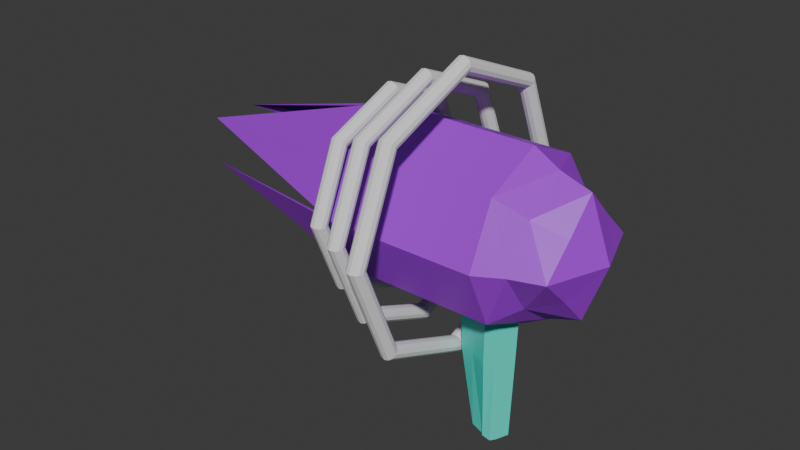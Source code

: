 # Source: AlienRayGun_0.6_kindaColored.blend  (saved by Blender 4.5.91; exported with 4.5.12 LTS)
import bpy
from mathutils import Matrix  # noqa: F401  (used for matrix-valued properties, if any)

bpy.ops.wm.read_factory_settings(use_empty=True)
scene = bpy.context.scene
scene.name = 'Scene'

# ---- collections
col_collection = bpy.data.collections.new('Collection'); scene.collection.children.link(col_collection)

# ---- materials (node trees are filled in below, after node groups)
mat_material_002 = bpy.data.materials.new('Material.002')
mat_material_003 = bpy.data.materials.new('Material.003')
mat_material_004 = bpy.data.materials.new('Material.004')

# ---- material node trees
mat_material_002.use_nodes = True; mat_material_002.node_tree.nodes.clear()
_N = mat_material_002.node_tree.nodes; _L = mat_material_002.node_tree.links
n0 = _N.new('ShaderNodeBsdfPrincipled'); n0.name = 'Principled BSDF'; n0.location = (-200, 100)
n0.inputs[0].default_value = (0.4058, 0.01867, 0.8003, 1.0)
n1 = _N.new('ShaderNodeOutputMaterial'); n1.name = 'Material Output'; n1.location = (200, 100)
_L.new(n0.outputs[0], n1.inputs[0])
n1.is_active_output = True
mat_material_003.use_nodes = True; mat_material_003.node_tree.nodes.clear()
_N = mat_material_003.node_tree.nodes; _L = mat_material_003.node_tree.links
n0 = _N.new('ShaderNodeBsdfPrincipled'); n0.name = 'Principled BSDF'; n0.location = (-200, 100)
n0.inputs[0].default_value = (0.05219, 0.8006, 0.6554, 1.0)
n1 = _N.new('ShaderNodeOutputMaterial'); n1.name = 'Material Output'; n1.location = (200, 100)
_L.new(n0.outputs[0], n1.inputs[0])
n1.is_active_output = True
mat_material_004.use_nodes = True; mat_material_004.node_tree.nodes.clear()
_N = mat_material_004.node_tree.nodes; _L = mat_material_004.node_tree.links
n0 = _N.new('ShaderNodeBsdfPrincipled'); n0.name = 'Principled BSDF'; n0.location = (-200, 100)
n0.inputs[0].default_value = (0.02322, 0.03501, 0.8005, 1.0)
n1 = _N.new('ShaderNodeOutputMaterial'); n1.name = 'Material Output'; n1.location = (200, 100)
_L.new(n0.outputs[0], n1.inputs[0])
n1.is_active_output = True

# ---- world
world_world = bpy.data.worlds.new('World'); scene.world = world_world
world_world.use_nodes = True; world_world.node_tree.nodes.clear()
_N = world_world.node_tree.nodes; _L = world_world.node_tree.links
n0 = _N.new('ShaderNodeOutputWorld'); n0.name = 'World Output'; n0.location = (200, 100)
n1 = _N.new('ShaderNodeBackground'); n1.name = 'Background'; n1.location = (-200, 100)
n1.inputs[0].default_value = (0.05088, 0.05088, 0.05088, 1.0)
_L.new(n1.outputs[0], n0.inputs[0])
n0.is_active_output = True
world_world.color = (0.05088, 0.05088, 0.05088)
world_world.sun_shadow_jitter_overblur = 0.0

# ---- meshes
me_torus = bpy.data.meshes.new('Torus')
me_torus.from_pydata([(1.21, 0.0, 0.0), (1.201, 0.0, 0.035), (1.175, 0.0, 0.06062), (1.14, 0.0, 0.07), (1.105, 0.0, 0.06062), (1.079, 0.0, 0.035), (1.07, 0.0, 8.573e-18), (1.079, 0.0, -0.035), (1.105, 0.0, -0.06062), (1.14, 0.0, -0.07), (1.175, 0.0, -0.06062), (1.201, 0.0, -0.035), (0.8556, 0.8556, 0.0), (0.849, 0.849, 0.035), (0.8309, 0.8309, 0.06062), (0.8061, 0.8061, 0.07), (0.7814, 0.7814, 0.06062), (0.7632, 0.7632, 0.035), (0.7566, 0.7566, 8.573e-18), (0.7632, 0.7632, -0.035), (0.7814, 0.7814, -0.06062), (0.8061, 0.8061, -0.07), (0.8309, 0.8309, -0.06062), (0.849, 0.849, -0.035), (9.135e-08, 1.21, 0.0), (9.064e-08, 1.201, 0.035), (8.871e-08, 1.175, 0.06062), (8.607e-08, 1.14, 0.07), (8.343e-08, 1.105, 0.06062), (8.149e-08, 1.079, 0.035), (8.078e-08, 1.07, 8.573e-18), (8.149e-08, 1.079, -0.035), (8.343e-08, 1.105, -0.06062), (8.607e-08, 1.14, -0.07), (8.871e-08, 1.175, -0.06062), (9.064e-08, 1.201, -0.035), (-0.8556, 0.8556, 0.0), (-0.849, 0.849, 0.035), (-0.8309, 0.8309, 0.06062), (-0.8061, 0.8061, 0.07), (-0.7814, 0.7814, 0.06062), (-0.7632, 0.7632, 0.035), (-0.7566, 0.7566, 8.573e-18), (-0.7632, 0.7632, -0.035), (-0.7814, 0.7814, -0.06062), (-0.8061, 0.8061, -0.07), (-0.8309, 0.8309, -0.06062), (-0.849, 0.849, -0.035), (-1.21, 1.058e-07, 0.0), (-1.201, 1.05e-07, 0.035), (-1.175, 1.027e-07, 0.06062), (-1.14, 9.966e-08, 0.07), (-1.105, 9.66e-08, 0.06062), (-1.079, 9.436e-08, 0.035), (-1.07, 9.354e-08, 8.573e-18), (-1.079, 9.436e-08, -0.035), (-1.105, 9.66e-08, -0.06062), (-1.14, 9.966e-08, -0.07), (-1.175, 1.027e-07, -0.06062), (-1.201, 1.05e-07, -0.035), (-0.8556, -0.8556, 0.0), (-0.849, -0.849, 0.035), (-0.8309, -0.8309, 0.06062), (-0.8061, -0.8061, 0.07), (-0.7814, -0.7814, 0.06062), (-0.7632, -0.7632, 0.035), (-0.7566, -0.7566, 8.573e-18), (-0.7632, -0.7632, -0.035), (-0.7814, -0.7814, -0.06062), (-0.8061, -0.8061, -0.07), (-0.8309, -0.8309, -0.06062), (-0.849, -0.849, -0.035), (9.135e-08, -1.21, 0.0), (9.064e-08, -1.201, 0.035), (8.871e-08, -1.175, 0.06062), (8.607e-08, -1.14, 0.07), (8.343e-08, -1.105, 0.06062), (8.149e-08, -1.079, 0.035), (8.078e-08, -1.07, 8.573e-18), (8.149e-08, -1.079, -0.035), (8.343e-08, -1.105, -0.06062), (8.607e-08, -1.14, -0.07), (8.871e-08, -1.175, -0.06062), (9.064e-08, -1.201, -0.035), (0.8556, -0.8556, 0.0), (0.849, -0.849, 0.035), (0.8309, -0.8309, 0.06062), (0.8061, -0.8061, 0.07), (0.7814, -0.7814, 0.06062), (0.7632, -0.7632, 0.035), (0.7566, -0.7566, 8.573e-18), (0.7632, -0.7632, -0.035), (0.7814, -0.7814, -0.06062), (0.8061, -0.8061, -0.07), (0.8309, -0.8309, -0.06062), (0.849, -0.849, -0.035)], [], [(0, 12, 13, 1), (1, 13, 14, 2), (2, 14, 15, 3), (3, 15, 16, 4), (4, 16, 17, 5), (5, 17, 18, 6), (6, 18, 19, 7), (7, 19, 20, 8), (8, 20, 21, 9), (9, 21, 22, 10), (10, 22, 23, 11), (11, 23, 12, 0), (12, 24, 25, 13), (13, 25, 26, 14), (14, 26, 27, 15), (15, 27, 28, 16), (16, 28, 29, 17), (17, 29, 30, 18), (18, 30, 31, 19), (19, 31, 32, 20), (20, 32, 33, 21), (21, 33, 34, 22), (22, 34, 35, 23), (23, 35, 24, 12), (24, 36, 37, 25), (25, 37, 38, 26), (26, 38, 39, 27), (27, 39, 40, 28), (28, 40, 41, 29), (29, 41, 42, 30), (30, 42, 43, 31), (31, 43, 44, 32), (32, 44, 45, 33), (33, 45, 46, 34), (34, 46, 47, 35), (35, 47, 36, 24), (36, 48, 49, 37), (37, 49, 50, 38), (38, 50, 51, 39), (39, 51, 52, 40), (40, 52, 53, 41), (41, 53, 54, 42), (42, 54, 55, 43), (43, 55, 56, 44), (44, 56, 57, 45), (45, 57, 58, 46), (46, 58, 59, 47), (47, 59, 48, 36), (48, 60, 61, 49), (49, 61, 62, 50), (50, 62, 63, 51), (51, 63, 64, 52), (52, 64, 65, 53), (53, 65, 66, 54), (54, 66, 67, 55), (55, 67, 68, 56), (56, 68, 69, 57), (57, 69, 70, 58), (58, 70, 71, 59), (59, 71, 60, 48), (60, 72, 73, 61), (61, 73, 74, 62), (62, 74, 75, 63), (63, 75, 76, 64), (64, 76, 77, 65), (65, 77, 78, 66), (66, 78, 79, 67), (67, 79, 80, 68), (68, 80, 81, 69), (69, 81, 82, 70), (70, 82, 83, 71), (71, 83, 72, 60), (72, 84, 85, 73), (73, 85, 86, 74), (74, 86, 87, 75), (75, 87, 88, 76), (76, 88, 89, 77), (77, 89, 90, 78), (78, 90, 91, 79), (79, 91, 92, 80), (80, 92, 93, 81), (81, 93, 94, 82), (82, 94, 95, 83), (83, 95, 84, 72), (84, 0, 1, 85), (85, 1, 2, 86), (86, 2, 3, 87), (87, 3, 4, 88), (88, 4, 5, 89), (89, 5, 6, 90), (90, 6, 7, 91), (91, 7, 8, 92), (92, 8, 9, 93), (93, 9, 10, 94), (94, 10, 11, 95), (95, 11, 0, 84)])
_uv = me_torus.uv_layers.new(name='UVMap')
_uv.uv.foreach_set('vector', [0.06833, 0.1994, 0.06833, 0.01161, 0.07478, 0.01234, 0.07478, 0.1986, 0.2717, 0.1972, 0.2717, 0.01161, 0.2765, 0.01314, 0.2765, 0.1948, 0.2765, 0.1948, 0.2765, 0.01314, 0.2831, 0.01568, 0.2831, 0.1919, 0.2831, 0.1919, 0.2831, 0.01568, 0.2896, 0.01855, 0.2896, 0.1894, 0.157, 0.4321, 0.157, 0.6036, 0.1508, 0.6016, 0.1508, 0.4341, 0.1508, 0.4341, 0.1508, 0.6016, 0.1435, 0.6009, 0.1435, 0.4348, 0.1435, 0.4348, 0.1435, 0.6009, 0.1371, 0.6016, 0.1371, 0.4341, 0.01161, 0.6059, 0.01161, 0.4391, 0.01641, 0.4375, 0.01641, 0.6083, 0.01641, 0.6083, 0.01641, 0.4375, 0.02297, 0.435, 0.02297, 0.6112, 0.02297, 0.6112, 0.02297, 0.435, 0.02952, 0.4321, 0.02952, 0.6138, 0.0548, 0.1967, 0.0548, 0.01433, 0.06102, 0.01234, 0.06102, 0.1986, 0.06102, 0.1986, 0.06102, 0.01234, 0.06833, 0.01161, 0.06833, 0.1994, 0.7489, 0.01161, 0.7489, 0.1483, 0.7417, 0.1473, 0.7417, 0.01163, 0.7417, 0.01163, 0.7417, 0.1473, 0.7352, 0.1477, 0.7352, 0.01497, 0.3544, 0.3988, 0.3544, 0.2168, 0.3608, 0.2194, 0.3608, 0.3959, 0.3608, 0.3959, 0.3608, 0.2194, 0.3675, 0.2222, 0.3675, 0.3933, 0.3675, 0.3933, 0.3675, 0.2222, 0.3726, 0.2245, 0.3726, 0.3916, 0.7926, 0.8324, 0.7926, 0.9544, 0.7854, 0.9544, 0.7854, 0.8335, 0.2839, 0.8358, 0.2839, 0.9567, 0.2766, 0.9577, 0.2766, 0.8358, 0.2766, 0.8358, 0.2766, 0.9577, 0.2701, 0.9573, 0.2701, 0.8324, 0.2303, 0.3996, 0.2303, 0.2284, 0.2367, 0.2259, 0.2367, 0.4024, 0.2367, 0.4024, 0.2367, 0.2259, 0.2434, 0.2231, 0.2434, 0.405, 0.2434, 0.405, 0.2434, 0.2231, 0.2485, 0.2208, 0.2485, 0.4067, 0.493, 0.8335, 0.493, 0.9691, 0.4857, 0.9692, 0.4857, 0.8324, 0.01806, 0.1994, 0.01806, 0.01161, 0.02537, 0.01234, 0.02537, 0.1986, 0.02537, 0.1986, 0.02537, 0.01234, 0.03158, 0.01433, 0.03158, 0.1967, 0.3312, 0.01161, 0.3312, 0.1939, 0.3248, 0.1912, 0.3248, 0.01433, 0.3248, 0.01433, 0.3248, 0.1912, 0.3181, 0.1885, 0.3181, 0.01704, 0.3181, 0.01704, 0.3181, 0.1885, 0.3129, 0.1865, 0.3129, 0.01903, 0.09388, 0.6016, 0.09388, 0.4341, 0.1003, 0.4348, 0.1003, 0.6009, 0.1003, 0.6009, 0.1003, 0.4348, 0.1076, 0.4341, 0.1076, 0.6016, 0.1076, 0.6016, 0.1076, 0.4341, 0.1138, 0.4321, 0.1138, 0.6036, 0.07584, 0.23, 0.07584, 0.4015, 0.06948, 0.4042, 0.06948, 0.2273, 0.06948, 0.2273, 0.06948, 0.4042, 0.06278, 0.4069, 0.06278, 0.2246, 0.06278, 0.2246, 0.06278, 0.4069, 0.05754, 0.4089, 0.05754, 0.2226, 0.01161, 0.1986, 0.01161, 0.01234, 0.01806, 0.01161, 0.01806, 0.1994, 0.142, 0.637, 0.142, 0.7737, 0.1347, 0.7727, 0.1347, 0.637, 0.1347, 0.637, 0.1347, 0.7727, 0.1282, 0.7731, 0.1282, 0.6403, 0.414, 0.2168, 0.414, 0.3988, 0.4076, 0.3959, 0.4076, 0.2194, 0.4076, 0.2194, 0.4076, 0.3959, 0.4009, 0.3933, 0.4009, 0.2222, 0.4009, 0.2222, 0.4009, 0.3933, 0.3958, 0.3916, 0.3958, 0.2245, 0.6752, 0.6591, 0.6752, 0.781, 0.6691, 0.7833, 0.6691, 0.6624, 0.6691, 0.6624, 0.6691, 0.7833, 0.6618, 0.7843, 0.6618, 0.6623, 0.6618, 0.6623, 0.6618, 0.7843, 0.6553, 0.7839, 0.6553, 0.659, 0.2002, 0.2303, 0.2002, 0.4014, 0.1938, 0.4042, 0.1938, 0.2277, 0.1938, 0.2277, 0.1938, 0.4042, 0.1871, 0.4069, 0.1871, 0.2249, 0.1871, 0.2249, 0.1871, 0.4069, 0.182, 0.4085, 0.182, 0.2226, 0.1481, 0.6403, 0.1481, 0.7759, 0.142, 0.7737, 0.142, 0.637, 0.1115, 0.01161, 0.1115, 0.1994, 0.1042, 0.1986, 0.1042, 0.01234, 0.1042, 0.01234, 0.1042, 0.1986, 0.098, 0.1967, 0.098, 0.01433, 0.07065, 0.4321, 0.07065, 0.6138, 0.0641, 0.6109, 0.0641, 0.4347, 0.0641, 0.4347, 0.0641, 0.6109, 0.05754, 0.6083, 0.05754, 0.4375, 0.05754, 0.4375, 0.05754, 0.6083, 0.05274, 0.6068, 0.05274, 0.44, 0.2002, 0.4341, 0.2002, 0.6016, 0.1938, 0.6009, 0.1938, 0.4348, 0.1938, 0.4348, 0.1938, 0.6009, 0.1865, 0.6016, 0.1865, 0.4341, 0.1865, 0.4341, 0.1865, 0.6016, 0.1803, 0.6036, 0.1803, 0.4321, 0.2896, 0.2283, 0.2896, 0.3991, 0.2831, 0.402, 0.2831, 0.2257, 0.2831, 0.2257, 0.2831, 0.402, 0.2765, 0.4045, 0.2765, 0.2229, 0.2765, 0.2229, 0.2765, 0.4045, 0.2717, 0.406, 0.2717, 0.2204, 0.118, 0.01234, 0.118, 0.1986, 0.1115, 0.1994, 0.1115, 0.01161, 0.4552, 0.9692, 0.4552, 0.8324, 0.4625, 0.8325, 0.4625, 0.9681, 0.2485, 0.01161, 0.2485, 0.1976, 0.2434, 0.1953, 0.2434, 0.01329, 0.2434, 0.01329, 0.2434, 0.1953, 0.2367, 0.1925, 0.2367, 0.01591, 0.2367, 0.01591, 0.2367, 0.1925, 0.2303, 0.1899, 0.2303, 0.01876, 0.2331, 0.9577, 0.2331, 0.8329, 0.2396, 0.8324, 0.2396, 0.9544, 0.2396, 0.9544, 0.2396, 0.8324, 0.2469, 0.8335, 0.2469, 0.9544, 0.7549, 0.9534, 0.7549, 0.8325, 0.7622, 0.8324, 0.7622, 0.9544, 0.414, 0.01876, 0.414, 0.1859, 0.4089, 0.1882, 0.4089, 0.01708, 0.4089, 0.01708, 0.4089, 0.1882, 0.4022, 0.191, 0.4022, 0.01446, 0.4022, 0.01446, 0.4022, 0.191, 0.3958, 0.1936, 0.3958, 0.01161, 0.7352, 0.3049, 0.7352, 0.1721, 0.7417, 0.1726, 0.7417, 0.3083, 0.7417, 0.3083, 0.7417, 0.1726, 0.7489, 0.1716, 0.7489, 0.3083, 0.1547, 0.1994, 0.1547, 0.01161, 0.1612, 0.01234, 0.1612, 0.1986, 0.1174, 0.2226, 0.1174, 0.4089, 0.1121, 0.4069, 0.1121, 0.2246, 0.1121, 0.2246, 0.1121, 0.4069, 0.1054, 0.4042, 0.1054, 0.2273, 0.1054, 0.2273, 0.1054, 0.4042, 0.09906, 0.4015, 0.09906, 0.23, 0.2434, 0.4321, 0.2434, 0.6036, 0.2372, 0.6016, 0.2372, 0.4341, 0.2372, 0.4341, 0.2372, 0.6016, 0.2299, 0.6009, 0.2299, 0.4348, 0.2299, 0.4348, 0.2299, 0.6009, 0.2235, 0.6016, 0.2235, 0.4341, 0.3312, 0.2246, 0.3312, 0.3921, 0.3259, 0.3941, 0.3259, 0.2226, 0.3259, 0.2226, 0.3259, 0.3941, 0.3192, 0.3968, 0.3192, 0.2199, 0.3192, 0.2199, 0.3192, 0.3968, 0.3129, 0.3995, 0.3129, 0.2172, 0.1412, 0.1967, 0.1412, 0.01433, 0.1474, 0.01234, 0.1474, 0.1986, 0.1474, 0.1986, 0.1474, 0.01234, 0.1547, 0.01161, 0.1547, 0.1994, 0.09119, 0.6392, 0.09119, 0.7759, 0.0851, 0.7726, 0.0851, 0.637, 0.1406, 0.4085, 0.1406, 0.2226, 0.1457, 0.2243, 0.1457, 0.4063, 0.1457, 0.4063, 0.1457, 0.2243, 0.1524, 0.2269, 0.1524, 0.4035, 0.1524, 0.4035, 0.1524, 0.2269, 0.1588, 0.2297, 0.1588, 0.4009, 0.6752, 0.5109, 0.6752, 0.6358, 0.6687, 0.6324, 0.6687, 0.5105, 0.6687, 0.5105, 0.6687, 0.6324, 0.6614, 0.6324, 0.6614, 0.5115, 0.6614, 0.5115, 0.6614, 0.6324, 0.6553, 0.6357, 0.6553, 0.5138, 0.3544, 0.1859, 0.3544, 0.01876, 0.3595, 0.01708, 0.3595, 0.1882, 0.3595, 0.1882, 0.3595, 0.01708, 0.3662, 0.01446, 0.3662, 0.191, 0.3662, 0.191, 0.3662, 0.01446, 0.3726, 0.01161, 0.3726, 0.1936, 0.105, 0.6398, 0.105, 0.7726, 0.09846, 0.7759, 0.09846, 0.6403, 0.09846, 0.6403, 0.09846, 0.7759, 0.09119, 0.7759, 0.09119, 0.6392])
me_torus.update()
me_torus_001 = bpy.data.meshes.new('Torus.001')
me_torus_001.from_pydata([(1.11, 0.0, 0.0), (1.101, 0.0, 0.035), (1.075, 0.0, 0.06062), (1.04, 0.0, 0.07), (1.005, 0.0, 0.06062), (0.9794, 0.0, 0.035), (0.97, 0.0, 8.573e-18), (0.9794, 0.0, -0.035), (1.005, 0.0, -0.06062), (1.04, 0.0, -0.07), (1.075, 0.0, -0.06062), (1.101, 0.0, -0.035), (0.7849, 0.7849, 0.0), (0.7783, 0.7783, 0.035), (0.7601, 0.7601, 0.06062), (0.7354, 0.7354, 0.07), (0.7106, 0.7106, 0.06062), (0.6925, 0.6925, 0.035), (0.6859, 0.6859, 8.573e-18), (0.6925, 0.6925, -0.035), (0.7106, 0.7106, -0.06062), (0.7354, 0.7354, -0.07), (0.7601, 0.7601, -0.06062), (0.7783, 0.7783, -0.035), (8.38e-08, 1.11, 0.0), (8.309e-08, 1.101, 0.035), (8.116e-08, 1.075, 0.06062), (7.852e-08, 1.04, 0.07), (7.588e-08, 1.005, 0.06062), (7.394e-08, 0.9794, 0.035), (7.323e-08, 0.97, 8.573e-18), (7.394e-08, 0.9794, -0.035), (7.588e-08, 1.005, -0.06062), (7.852e-08, 1.04, -0.07), (8.116e-08, 1.075, -0.06062), (8.309e-08, 1.101, -0.035), (-0.7849, 0.7849, 0.0), (-0.7783, 0.7783, 0.035), (-0.7601, 0.7601, 0.06062), (-0.7354, 0.7354, 0.07), (-0.7106, 0.7106, 0.06062), (-0.6925, 0.6925, 0.035), (-0.6859, 0.6859, 8.573e-18), (-0.6925, 0.6925, -0.035), (-0.7106, 0.7106, -0.06062), (-0.7354, 0.7354, -0.07), (-0.7601, 0.7601, -0.06062), (-0.7783, 0.7783, -0.035), (-1.11, 9.704e-08, 0.0), (-1.101, 9.622e-08, 0.035), (-1.075, 9.398e-08, 0.06062), (-1.04, 9.092e-08, 0.07), (-1.005, 8.786e-08, 0.06062), (-0.9794, 8.562e-08, 0.035), (-0.97, 8.48e-08, 8.573e-18), (-0.9794, 8.562e-08, -0.035), (-1.005, 8.786e-08, -0.06062), (-1.04, 9.092e-08, -0.07), (-1.075, 9.398e-08, -0.06062), (-1.101, 9.622e-08, -0.035), (-0.7849, -0.7849, 0.0), (-0.7783, -0.7783, 0.035), (-0.7601, -0.7601, 0.06062), (-0.7354, -0.7354, 0.07), (-0.7106, -0.7106, 0.06062), (-0.6925, -0.6925, 0.035), (-0.6859, -0.6859, 8.573e-18), (-0.6925, -0.6925, -0.035), (-0.7106, -0.7106, -0.06062), (-0.7354, -0.7354, -0.07), (-0.7601, -0.7601, -0.06062), (-0.7783, -0.7783, -0.035), (8.38e-08, -1.11, 0.0), (8.309e-08, -1.101, 0.035), (8.116e-08, -1.075, 0.06062), (7.852e-08, -1.04, 0.07), (7.588e-08, -1.005, 0.06062), (7.394e-08, -0.9794, 0.035), (7.323e-08, -0.97, 8.573e-18), (7.394e-08, -0.9794, -0.035), (7.588e-08, -1.005, -0.06062), (7.852e-08, -1.04, -0.07), (8.116e-08, -1.075, -0.06062), (8.309e-08, -1.101, -0.035), (0.7849, -0.7849, 0.0), (0.7783, -0.7783, 0.035), (0.7601, -0.7601, 0.06062), (0.7354, -0.7354, 0.07), (0.7106, -0.7106, 0.06062), (0.6925, -0.6925, 0.035), (0.6859, -0.6859, 8.573e-18), (0.6925, -0.6925, -0.035), (0.7106, -0.7106, -0.06062), (0.7354, -0.7354, -0.07), (0.7601, -0.7601, -0.06062), (0.7783, -0.7783, -0.035)], [], [(0, 12, 13, 1), (1, 13, 14, 2), (2, 14, 15, 3), (3, 15, 16, 4), (4, 16, 17, 5), (5, 17, 18, 6), (6, 18, 19, 7), (7, 19, 20, 8), (8, 20, 21, 9), (9, 21, 22, 10), (10, 22, 23, 11), (11, 23, 12, 0), (12, 24, 25, 13), (13, 25, 26, 14), (14, 26, 27, 15), (15, 27, 28, 16), (16, 28, 29, 17), (17, 29, 30, 18), (18, 30, 31, 19), (19, 31, 32, 20), (20, 32, 33, 21), (21, 33, 34, 22), (22, 34, 35, 23), (23, 35, 24, 12), (24, 36, 37, 25), (25, 37, 38, 26), (26, 38, 39, 27), (27, 39, 40, 28), (28, 40, 41, 29), (29, 41, 42, 30), (30, 42, 43, 31), (31, 43, 44, 32), (32, 44, 45, 33), (33, 45, 46, 34), (34, 46, 47, 35), (35, 47, 36, 24), (36, 48, 49, 37), (37, 49, 50, 38), (38, 50, 51, 39), (39, 51, 52, 40), (40, 52, 53, 41), (41, 53, 54, 42), (42, 54, 55, 43), (43, 55, 56, 44), (44, 56, 57, 45), (45, 57, 58, 46), (46, 58, 59, 47), (47, 59, 48, 36), (48, 60, 61, 49), (49, 61, 62, 50), (50, 62, 63, 51), (51, 63, 64, 52), (52, 64, 65, 53), (53, 65, 66, 54), (54, 66, 67, 55), (55, 67, 68, 56), (56, 68, 69, 57), (57, 69, 70, 58), (58, 70, 71, 59), (59, 71, 60, 48), (60, 72, 73, 61), (61, 73, 74, 62), (62, 74, 75, 63), (63, 75, 76, 64), (64, 76, 77, 65), (65, 77, 78, 66), (66, 78, 79, 67), (67, 79, 80, 68), (68, 80, 81, 69), (69, 81, 82, 70), (70, 82, 83, 71), (71, 83, 72, 60), (72, 84, 85, 73), (73, 85, 86, 74), (74, 86, 87, 75), (75, 87, 88, 76), (76, 88, 89, 77), (77, 89, 90, 78), (78, 90, 91, 79), (79, 91, 92, 80), (80, 92, 93, 81), (81, 93, 94, 82), (82, 94, 95, 83), (83, 95, 84, 72), (84, 0, 1, 85), (85, 1, 2, 86), (86, 2, 3, 87), (87, 3, 4, 88), (88, 4, 5, 89), (89, 5, 6, 90), (90, 6, 7, 91), (91, 7, 8, 92), (92, 8, 9, 93), (93, 9, 10, 94), (94, 10, 11, 95), (95, 11, 0, 84)])
_uv = me_torus_001.uv_layers.new(name='UVMap')
_uv.uv.foreach_set('vector', [0.7783, 0.7067, 0.7783, 0.5345, 0.7847, 0.5352, 0.7847, 0.706, 0.01161, 0.3927, 0.01161, 0.2226, 0.01641, 0.2241, 0.01641, 0.3903, 0.01641, 0.3903, 0.01641, 0.2241, 0.02297, 0.2267, 0.02297, 0.3874, 0.02297, 0.3874, 0.02297, 0.2267, 0.02952, 0.2295, 0.02952, 0.3849, 0.02952, 0.3849, 0.02952, 0.2295, 0.03432, 0.232, 0.03432, 0.3834, 0.5834, 0.0136, 0.5834, 0.1656, 0.577, 0.1648, 0.577, 0.01433, 0.577, 0.01433, 0.577, 0.1648, 0.5697, 0.1656, 0.5697, 0.0136, 0.5697, 0.0136, 0.5697, 0.1656, 0.5635, 0.1676, 0.5635, 0.01161, 0.2543, 0.7977, 0.2543, 0.6424, 0.2609, 0.6398, 0.2609, 0.8006, 0.2609, 0.8006, 0.2609, 0.6398, 0.2674, 0.637, 0.2674, 0.8031, 0.6094, 0.5421, 0.6094, 0.3753, 0.6156, 0.3733, 0.6156, 0.5441, 0.6156, 0.5441, 0.6156, 0.3733, 0.6229, 0.3726, 0.6229, 0.5449, 0.2099, 0.8324, 0.2099, 0.9579, 0.2026, 0.9568, 0.2026, 0.8325, 0.2026, 0.8325, 0.2026, 0.9568, 0.1961, 0.9573, 0.1961, 0.8358, 0.5203, 0.1781, 0.5203, 0.01161, 0.5267, 0.01418, 0.5267, 0.1753, 0.5267, 0.1753, 0.5267, 0.01418, 0.5334, 0.01698, 0.5334, 0.1726, 0.5334, 0.1726, 0.5334, 0.01698, 0.5385, 0.01927, 0.5385, 0.171, 0.755, 0.3316, 0.755, 0.4422, 0.7489, 0.4445, 0.7489, 0.3349, 0.7489, 0.3349, 0.7489, 0.4445, 0.7417, 0.4455, 0.7417, 0.3348, 0.7417, 0.3348, 0.7417, 0.4455, 0.7352, 0.445, 0.7352, 0.3315, 0.3497, 0.5954, 0.3497, 0.4398, 0.3561, 0.4372, 0.3561, 0.5983, 0.3561, 0.5983, 0.3561, 0.4372, 0.3628, 0.4344, 0.3628, 0.6009, 0.3628, 0.6009, 0.3628, 0.4344, 0.3679, 0.4321, 0.3679, 0.6026, 0.7012, 0.8335, 0.7012, 0.9578, 0.6939, 0.9579, 0.6939, 0.8324, 0.6094, 0.3494, 0.6094, 0.1771, 0.6167, 0.1779, 0.6167, 0.3487, 0.6167, 0.3487, 0.6167, 0.1779, 0.6229, 0.1799, 0.6229, 0.3467, 0.4372, 0.5658, 0.4372, 0.399, 0.4436, 0.4017, 0.4436, 0.5631, 0.4436, 0.5631, 0.4436, 0.4017, 0.4503, 0.4044, 0.4503, 0.5604, 0.4503, 0.5604, 0.4503, 0.4044, 0.4555, 0.4064, 0.4555, 0.5584, 0.5203, 0.545, 0.5203, 0.393, 0.5267, 0.3938, 0.5267, 0.5443, 0.5267, 0.5443, 0.5267, 0.3938, 0.534, 0.393, 0.534, 0.545, 0.534, 0.545, 0.534, 0.393, 0.5402, 0.391, 0.5402, 0.547, 0.2849, 0.4395, 0.2849, 0.5955, 0.2786, 0.5982, 0.2786, 0.4368, 0.2786, 0.4368, 0.2786, 0.5982, 0.2719, 0.6009, 0.2719, 0.4341, 0.2719, 0.4341, 0.2719, 0.6009, 0.2667, 0.6029, 0.2667, 0.4321, 0.7783, 0.5105, 0.7783, 0.3397, 0.7847, 0.339, 0.7847, 0.5112, 0.1591, 0.9579, 0.1591, 0.8324, 0.1664, 0.8325, 0.1664, 0.9568, 0.1664, 0.9568, 0.1664, 0.8325, 0.1729, 0.8358, 0.1729, 0.9573, 0.5385, 0.2013, 0.5385, 0.3678, 0.532, 0.365, 0.532, 0.2039, 0.532, 0.2039, 0.532, 0.365, 0.5254, 0.3623, 0.5254, 0.2067, 0.5254, 0.2067, 0.5254, 0.3623, 0.5203, 0.3607, 0.5203, 0.209, 0.755, 0.4688, 0.755, 0.5794, 0.7489, 0.5817, 0.7489, 0.4721, 0.7489, 0.4721, 0.7489, 0.5817, 0.7417, 0.5827, 0.7417, 0.4721, 0.7417, 0.4721, 0.7417, 0.5827, 0.7352, 0.5823, 0.7352, 0.4687, 0.4093, 0.4398, 0.4093, 0.5954, 0.4029, 0.5983, 0.4029, 0.4372, 0.4029, 0.4372, 0.4029, 0.5983, 0.3962, 0.6009, 0.3962, 0.4344, 0.3962, 0.4344, 0.3962, 0.6009, 0.3911, 0.6026, 0.3911, 0.4321, 0.7244, 0.9578, 0.7244, 0.8335, 0.7317, 0.8324, 0.7317, 0.9579, 0.8146, 0.1839, 0.8146, 0.01161, 0.821, 0.01234, 0.821, 0.1831, 0.2071, 0.01161, 0.2071, 0.1817, 0.2023, 0.1793, 0.2023, 0.01314, 0.2023, 0.01314, 0.2023, 0.1793, 0.1957, 0.1764, 0.1957, 0.01568, 0.1957, 0.01568, 0.1957, 0.1764, 0.1892, 0.1739, 0.1892, 0.01855, 0.1892, 0.01855, 0.1892, 0.1739, 0.1844, 0.1724, 0.1844, 0.02098, 0.5834, 0.1928, 0.5834, 0.3447, 0.577, 0.344, 0.577, 0.1935, 0.577, 0.1935, 0.577, 0.344, 0.5697, 0.3447, 0.5697, 0.1928, 0.5697, 0.1928, 0.5697, 0.3447, 0.5635, 0.3467, 0.5635, 0.1908, 0.3038, 0.6424, 0.3038, 0.7977, 0.2972, 0.8006, 0.2972, 0.6398, 0.2972, 0.6398, 0.2972, 0.8006, 0.2907, 0.8031, 0.2907, 0.637, 0.01161, 0.8065, 0.01161, 0.6397, 0.01783, 0.6377, 0.01783, 0.8085, 0.01783, 0.8085, 0.01783, 0.6377, 0.02514, 0.637, 0.02514, 0.8092, 0.8574, 0.01386, 0.8574, 0.1393, 0.8513, 0.136, 0.8513, 0.01161, 0.4554, 0.01161, 0.4554, 0.1821, 0.4503, 0.1798, 0.4503, 0.01329, 0.4503, 0.01329, 0.4503, 0.1798, 0.4437, 0.177, 0.4437, 0.01591, 0.4437, 0.01591, 0.4437, 0.177, 0.4372, 0.1744, 0.4372, 0.01876, 0.9253, 0.1256, 0.9253, 0.01206, 0.9319, 0.01161, 0.9319, 0.1223, 0.8883, 0.7577, 0.8883, 0.647, 0.8956, 0.6481, 0.8956, 0.7577, 0.8883, 0.4889, 0.8883, 0.3793, 0.8956, 0.3793, 0.8956, 0.4899, 0.4969, 0.2088, 0.4969, 0.3605, 0.4918, 0.3628, 0.4918, 0.2071, 0.4918, 0.2071, 0.4918, 0.3628, 0.4852, 0.3656, 0.4852, 0.2045, 0.4852, 0.2045, 0.4852, 0.3656, 0.4787, 0.3681, 0.4787, 0.2016, 0.1359, 0.833, 0.1359, 0.9545, 0.1294, 0.9578, 0.1294, 0.8335, 0.1294, 0.8335, 0.1294, 0.9578, 0.1221, 0.9579, 0.1221, 0.8324, 0.8146, 0.3793, 0.8146, 0.2071, 0.821, 0.2078, 0.821, 0.3786, 0.3265, 0.4321, 0.3265, 0.6029, 0.3212, 0.6009, 0.3212, 0.4341, 0.3212, 0.4341, 0.3212, 0.6009, 0.3145, 0.5982, 0.3145, 0.4368, 0.3145, 0.4368, 0.3145, 0.5982, 0.3082, 0.5955, 0.3082, 0.4395, 0.3133, 0.8324, 0.3133, 0.9884, 0.3071, 0.9864, 0.3071, 0.8344, 0.6553, 0.4873, 0.6553, 0.3353, 0.6626, 0.336, 0.6626, 0.4865, 0.6626, 0.4865, 0.6626, 0.336, 0.6691, 0.3353, 0.6691, 0.4873, 0.4787, 0.171, 0.4787, 0.01903, 0.484, 0.01704, 0.484, 0.173, 0.484, 0.173, 0.484, 0.01704, 0.4907, 0.01433, 0.4907, 0.1757, 0.4907, 0.1757, 0.4907, 0.01433, 0.497, 0.01161, 0.497, 0.1784, 0.04836, 0.8065, 0.04836, 0.6397, 0.05457, 0.6377, 0.05457, 0.8085, 0.05457, 0.8085, 0.05457, 0.6377, 0.06188, 0.637, 0.06188, 0.8092, 0.822, 0.8347, 0.822, 0.9601, 0.8159, 0.9568, 0.8159, 0.8324, 0.4372, 0.3758, 0.4372, 0.2053, 0.4423, 0.207, 0.4423, 0.3735, 0.4423, 0.3735, 0.4423, 0.207, 0.449, 0.2096, 0.449, 0.3707, 0.449, 0.3707, 0.449, 0.2096, 0.4554, 0.2124, 0.4554, 0.3681, 0.8948, 0.7814, 0.8948, 0.8949, 0.8883, 0.8916, 0.8883, 0.7809, 0.8956, 0.2454, 0.8956, 0.356, 0.8883, 0.356, 0.8883, 0.2464, 0.8956, 0.5132, 0.8956, 0.6228, 0.8883, 0.6238, 0.8883, 0.5131, 0.4787, 0.5502, 0.4787, 0.3985, 0.4839, 0.3968, 0.4839, 0.5525, 0.4839, 0.5525, 0.4839, 0.3968, 0.4905, 0.3942, 0.4905, 0.5553, 0.4905, 0.5553, 0.4905, 0.3942, 0.4969, 0.3914, 0.4969, 0.5579, 0.09889, 0.833, 0.09889, 0.9545, 0.09238, 0.9578, 0.09238, 0.8335, 0.09238, 0.8335, 0.09238, 0.9578, 0.0851, 0.9579, 0.0851, 0.8324])
me_torus_001.update()
me_torus_002 = bpy.data.meshes.new('Torus.002')
me_torus_002.from_pydata([(0.93, 0.0, 0.0), (0.9206, 0.0, 0.035), (0.895, 0.0, 0.06062), (0.86, 0.0, 0.07), (0.825, 0.0, 0.06062), (0.7994, 0.0, 0.035), (0.79, 0.0, 8.573e-18), (0.7994, 0.0, -0.035), (0.825, 0.0, -0.06062), (0.86, 0.0, -0.07), (0.895, 0.0, -0.06062), (0.9206, 0.0, -0.035), (0.6576, 0.6576, 0.0), (0.651, 0.651, 0.035), (0.6329, 0.6329, 0.06062), (0.6081, 0.6081, 0.07), (0.5834, 0.5834, 0.06062), (0.5652, 0.5652, 0.035), (0.5586, 0.5586, 8.573e-18), (0.5652, 0.5652, -0.035), (0.5834, 0.5834, -0.06062), (0.6081, 0.6081, -0.07), (0.6329, 0.6329, -0.06062), (0.651, 0.651, -0.035), (7.021e-08, 0.93, 0.0), (6.951e-08, 0.9206, 0.035), (6.757e-08, 0.895, 0.06062), (6.493e-08, 0.86, 0.07), (6.229e-08, 0.825, 0.06062), (6.035e-08, 0.7994, 0.035), (5.964e-08, 0.79, 8.573e-18), (6.035e-08, 0.7994, -0.035), (6.229e-08, 0.825, -0.06062), (6.493e-08, 0.86, -0.07), (6.757e-08, 0.895, -0.06062), (6.951e-08, 0.9206, -0.035), (-0.6576, 0.6576, 0.0), (-0.651, 0.651, 0.035), (-0.6329, 0.6329, 0.06062), (-0.6081, 0.6081, 0.07), (-0.5834, 0.5834, 0.06062), (-0.5652, 0.5652, 0.035), (-0.5586, 0.5586, 8.573e-18), (-0.5652, 0.5652, -0.035), (-0.5834, 0.5834, -0.06062), (-0.6081, 0.6081, -0.07), (-0.6329, 0.6329, -0.06062), (-0.651, 0.651, -0.035), (-0.93, 8.13e-08, 0.0), (-0.9206, 8.048e-08, 0.035), (-0.895, 7.824e-08, 0.06062), (-0.86, 7.518e-08, 0.07), (-0.825, 7.212e-08, 0.06062), (-0.7994, 6.988e-08, 0.035), (-0.79, 6.906e-08, 8.573e-18), (-0.7994, 6.988e-08, -0.035), (-0.825, 7.212e-08, -0.06062), (-0.86, 7.518e-08, -0.07), (-0.895, 7.824e-08, -0.06062), (-0.9206, 8.048e-08, -0.035), (-0.6576, -0.6576, 0.0), (-0.651, -0.651, 0.035), (-0.6329, -0.6329, 0.06062), (-0.6081, -0.6081, 0.07), (-0.5834, -0.5834, 0.06062), (-0.5652, -0.5652, 0.035), (-0.5586, -0.5586, 8.573e-18), (-0.5652, -0.5652, -0.035), (-0.5834, -0.5834, -0.06062), (-0.6081, -0.6081, -0.07), (-0.6329, -0.6329, -0.06062), (-0.651, -0.651, -0.035), (7.021e-08, -0.93, 0.0), (6.951e-08, -0.9206, 0.035), (6.757e-08, -0.895, 0.06062), (6.493e-08, -0.86, 0.07), (6.229e-08, -0.825, 0.06062), (6.035e-08, -0.7994, 0.035), (5.964e-08, -0.79, 8.573e-18), (6.035e-08, -0.7994, -0.035), (6.229e-08, -0.825, -0.06062), (6.493e-08, -0.86, -0.07), (6.757e-08, -0.895, -0.06062), (6.951e-08, -0.9206, -0.035), (0.6576, -0.6576, 0.0), (0.651, -0.651, 0.035), (0.6329, -0.6329, 0.06062), (0.6081, -0.6081, 0.07), (0.5834, -0.5834, 0.06062), (0.5652, -0.5652, 0.035), (0.5586, -0.5586, 8.573e-18), (0.5652, -0.5652, -0.035), (0.5834, -0.5834, -0.06062), (0.6081, -0.6081, -0.07), (0.6329, -0.6329, -0.06062), (0.651, -0.651, -0.035)], [], [(0, 12, 13, 1), (1, 13, 14, 2), (2, 14, 15, 3), (3, 15, 16, 4), (4, 16, 17, 5), (5, 17, 18, 6), (6, 18, 19, 7), (7, 19, 20, 8), (8, 20, 21, 9), (9, 21, 22, 10), (10, 22, 23, 11), (11, 23, 12, 0), (12, 24, 25, 13), (13, 25, 26, 14), (14, 26, 27, 15), (15, 27, 28, 16), (16, 28, 29, 17), (17, 29, 30, 18), (18, 30, 31, 19), (19, 31, 32, 20), (20, 32, 33, 21), (21, 33, 34, 22), (22, 34, 35, 23), (23, 35, 24, 12), (24, 36, 37, 25), (25, 37, 38, 26), (26, 38, 39, 27), (27, 39, 40, 28), (28, 40, 41, 29), (29, 41, 42, 30), (30, 42, 43, 31), (31, 43, 44, 32), (32, 44, 45, 33), (33, 45, 46, 34), (34, 46, 47, 35), (35, 47, 36, 24), (36, 48, 49, 37), (37, 49, 50, 38), (38, 50, 51, 39), (39, 51, 52, 40), (40, 52, 53, 41), (41, 53, 54, 42), (42, 54, 55, 43), (43, 55, 56, 44), (44, 56, 57, 45), (45, 57, 58, 46), (46, 58, 59, 47), (47, 59, 48, 36), (48, 60, 61, 49), (49, 61, 62, 50), (50, 62, 63, 51), (51, 63, 64, 52), (52, 64, 65, 53), (53, 65, 66, 54), (54, 66, 67, 55), (55, 67, 68, 56), (56, 68, 69, 57), (57, 69, 70, 58), (58, 70, 71, 59), (59, 71, 60, 48), (60, 72, 73, 61), (61, 73, 74, 62), (62, 74, 75, 63), (63, 75, 76, 64), (64, 76, 77, 65), (65, 77, 78, 66), (66, 78, 79, 67), (67, 79, 80, 68), (68, 80, 81, 69), (69, 81, 82, 70), (70, 82, 83, 71), (71, 83, 72, 60), (72, 84, 85, 73), (73, 85, 86, 74), (74, 86, 87, 75), (75, 87, 88, 76), (76, 88, 89, 77), (77, 89, 90, 78), (78, 90, 91, 79), (79, 91, 92, 80), (80, 92, 93, 81), (81, 93, 94, 82), (82, 94, 95, 83), (83, 95, 84, 72), (84, 0, 1, 85), (85, 1, 2, 86), (86, 2, 3, 87), (87, 3, 4, 88), (88, 4, 5, 89), (89, 5, 6, 90), (90, 6, 7, 91), (91, 7, 8, 92), (92, 8, 9, 93), (93, 9, 10, 94), (94, 10, 11, 95), (95, 11, 0, 84)])
_uv = me_torus_002.uv_layers.new(name='UVMap')
_uv.uv.foreach_set('vector', [0.3727, 0.8324, 0.3727, 0.9768, 0.3662, 0.976, 0.3662, 0.8332, 0.5635, 0.5123, 0.5635, 0.37, 0.5683, 0.3715, 0.5683, 0.5098, 0.5683, 0.5098, 0.5683, 0.3715, 0.5748, 0.374, 0.5748, 0.507, 0.5748, 0.507, 0.5748, 0.374, 0.5814, 0.3769, 0.5814, 0.5044, 0.5814, 0.5044, 0.5814, 0.3769, 0.5862, 0.3793, 0.5862, 0.5029, 0.8513, 0.2865, 0.8513, 0.1625, 0.8578, 0.1632, 0.8578, 0.2858, 0.8146, 0.5278, 0.8146, 0.4053, 0.8219, 0.4045, 0.8219, 0.5286, 0.8219, 0.5286, 0.8219, 0.4045, 0.8281, 0.4025, 0.8281, 0.5306, 0.7352, 0.7389, 0.7352, 0.6114, 0.7417, 0.6088, 0.7417, 0.7418, 0.7417, 0.7418, 0.7417, 0.6088, 0.7483, 0.6059, 0.7483, 0.7443, 0.7119, 0.01433, 0.7119, 0.1532, 0.7057, 0.1552, 0.7057, 0.01234, 0.7057, 0.01234, 0.7057, 0.1552, 0.6984, 0.1559, 0.6984, 0.01161, 0.604, 0.8324, 0.604, 0.9375, 0.5967, 0.9365, 0.5967, 0.8325, 0.5967, 0.8325, 0.5967, 0.9365, 0.5902, 0.9369, 0.5902, 0.8358, 0.6553, 0.3121, 0.6553, 0.1734, 0.6618, 0.176, 0.6618, 0.3092, 0.6618, 0.3092, 0.6618, 0.176, 0.6684, 0.1788, 0.6684, 0.3066, 0.6684, 0.3066, 0.6684, 0.1788, 0.6735, 0.1811, 0.6735, 0.3049, 0.9314, 0.8936, 0.9314, 0.984, 0.9253, 0.9862, 0.9253, 0.8969, 0.9021, 0.01497, 0.9021, 0.1042, 0.8948, 0.1053, 0.8948, 0.01495, 0.8948, 0.01495, 0.8948, 0.1053, 0.8883, 0.1048, 0.8883, 0.01161, 0.3684, 0.7724, 0.3684, 0.6446, 0.3748, 0.6421, 0.3748, 0.7753, 0.3748, 0.7753, 0.3748, 0.6421, 0.3815, 0.6393, 0.3815, 0.7779, 0.3815, 0.7779, 0.3815, 0.6393, 0.3866, 0.637, 0.3866, 0.7796, 0.9326, 0.1499, 0.9326, 0.2539, 0.9253, 0.2539, 0.9253, 0.1488, 0.6984, 0.3235, 0.6984, 0.1791, 0.7057, 0.1799, 0.7057, 0.3227, 0.7057, 0.3227, 0.7057, 0.1799, 0.7119, 0.1819, 0.7119, 0.3207, 0.4513, 0.7759, 0.4513, 0.637, 0.4576, 0.6397, 0.4576, 0.7731, 0.4576, 0.7731, 0.4576, 0.6397, 0.4643, 0.6424, 0.4643, 0.7704, 0.4643, 0.7704, 0.4643, 0.6424, 0.4695, 0.6444, 0.4695, 0.7684, 0.8578, 0.3098, 0.8578, 0.4338, 0.8513, 0.4331, 0.8513, 0.3105, 0.8281, 0.5565, 0.8281, 0.6791, 0.8208, 0.6798, 0.8208, 0.5558, 0.8208, 0.5558, 0.8208, 0.6798, 0.8146, 0.6818, 0.8146, 0.5538, 0.1896, 0.6444, 0.1896, 0.7724, 0.1832, 0.7751, 0.1832, 0.6417, 0.1832, 0.6417, 0.1832, 0.7751, 0.1765, 0.7778, 0.1765, 0.639, 0.1765, 0.639, 0.1765, 0.7778, 0.1713, 0.7798, 0.1713, 0.637, 0.3366, 0.976, 0.3366, 0.8332, 0.343, 0.8324, 0.343, 0.9768, 0.6272, 0.9375, 0.6272, 0.8324, 0.6345, 0.8325, 0.6345, 0.9365, 0.6345, 0.9365, 0.6345, 0.8325, 0.641, 0.8358, 0.641, 0.9369, 0.6735, 0.01161, 0.6735, 0.1502, 0.6671, 0.1474, 0.6671, 0.01418, 0.6671, 0.01418, 0.6671, 0.1474, 0.6604, 0.1448, 0.6604, 0.01698, 0.6604, 0.01698, 0.6604, 0.1448, 0.6553, 0.1431, 0.6553, 0.01927, 0.9619, 0.01161, 0.9619, 0.1019, 0.9558, 0.1042, 0.9558, 0.01492, 0.9021, 0.1319, 0.9021, 0.2211, 0.8948, 0.2222, 0.8948, 0.1318, 0.8948, 0.1318, 0.8948, 0.2222, 0.8883, 0.2217, 0.8883, 0.1285, 0.428, 0.6446, 0.428, 0.7724, 0.4216, 0.7753, 0.4216, 0.6421, 0.4216, 0.6421, 0.4216, 0.7753, 0.4149, 0.7779, 0.4149, 0.6393, 0.4149, 0.6393, 0.4149, 0.7779, 0.4098, 0.7796, 0.4098, 0.637, 0.9253, 0.3822, 0.9253, 0.2782, 0.9326, 0.2771, 0.9326, 0.3822, 0.3959, 0.9768, 0.3959, 0.8324, 0.4024, 0.8332, 0.4024, 0.976, 0.6321, 0.01161, 0.6321, 0.1539, 0.6273, 0.1515, 0.6273, 0.01314, 0.6273, 0.01314, 0.6273, 0.1515, 0.6207, 0.1486, 0.6207, 0.01568, 0.6207, 0.01568, 0.6207, 0.1486, 0.6142, 0.1461, 0.6142, 0.01855, 0.6142, 0.01855, 0.6142, 0.1461, 0.6094, 0.1445, 0.6094, 0.02098, 0.8513, 0.5811, 0.8513, 0.457, 0.8578, 0.4578, 0.8578, 0.5803, 0.01161, 0.9577, 0.01161, 0.8352, 0.01892, 0.8344, 0.01892, 0.9585, 0.01892, 0.9585, 0.01892, 0.8344, 0.02514, 0.8324, 0.02514, 0.9605, 0.7914, 0.01702, 0.7914, 0.1445, 0.7848, 0.1474, 0.7848, 0.01448, 0.7848, 0.01448, 0.7848, 0.1474, 0.7783, 0.15, 0.7783, 0.01161, 0.6984, 0.4883, 0.6984, 0.3494, 0.7046, 0.3474, 0.7046, 0.4903, 0.7046, 0.4903, 0.7046, 0.3474, 0.7119, 0.3467, 0.7119, 0.491, 0.9314, 0.5382, 0.9314, 0.6433, 0.9253, 0.64, 0.9253, 0.536, 0.79, 0.1732, 0.79, 0.3158, 0.7849, 0.3135, 0.7849, 0.1749, 0.7849, 0.1749, 0.7849, 0.3135, 0.7783, 0.3107, 0.7783, 0.1775, 0.6707, 0.8324, 0.6707, 0.9656, 0.6642, 0.9631, 0.6642, 0.8353, 0.8513, 0.9621, 0.8513, 0.8689, 0.8578, 0.8684, 0.8578, 0.9588, 0.8578, 0.9588, 0.8578, 0.8684, 0.8651, 0.8695, 0.8651, 0.9587, 0.9253, 0.8694, 0.9253, 0.7801, 0.9326, 0.7801, 0.9326, 0.8704, 0.5525, 0.6441, 0.5525, 0.7679, 0.5474, 0.7702, 0.5474, 0.6424, 0.5474, 0.6424, 0.5474, 0.7702, 0.5407, 0.773, 0.5407, 0.6398, 0.5407, 0.6398, 0.5407, 0.773, 0.5343, 0.7756, 0.5343, 0.637, 0.567, 0.833, 0.567, 0.9342, 0.5605, 0.9375, 0.5605, 0.8335, 0.5605, 0.8335, 0.5605, 0.9375, 0.5532, 0.9375, 0.5532, 0.8324, 0.4256, 0.9768, 0.4256, 0.8324, 0.432, 0.8332, 0.432, 0.976, 0.2311, 0.637, 0.2311, 0.7798, 0.2259, 0.7778, 0.2259, 0.639, 0.2259, 0.639, 0.2259, 0.7778, 0.2192, 0.7751, 0.2192, 0.6417, 0.2192, 0.6417, 0.2192, 0.7751, 0.2128, 0.7724, 0.2128, 0.6444, 0.06188, 0.8324, 0.06188, 0.9605, 0.05567, 0.9585, 0.05567, 0.8344, 0.05567, 0.8344, 0.05567, 0.9585, 0.04836, 0.9577, 0.04836, 0.8352, 0.8578, 0.605, 0.8578, 0.7276, 0.8513, 0.7283, 0.8513, 0.6043, 0.4928, 0.7684, 0.4928, 0.6444, 0.498, 0.6424, 0.498, 0.7704, 0.498, 0.7704, 0.498, 0.6424, 0.5047, 0.6397, 0.5047, 0.7731, 0.5047, 0.7731, 0.5047, 0.6397, 0.5111, 0.637, 0.5111, 0.7759, 0.6984, 0.6558, 0.6984, 0.5169, 0.7046, 0.5149, 0.7046, 0.6578, 0.7046, 0.6578, 0.7046, 0.5149, 0.7119, 0.5142, 0.7119, 0.6585, 0.9314, 0.4077, 0.9314, 0.5128, 0.9253, 0.5095, 0.9253, 0.4054, 0.327, 0.7796, 0.327, 0.637, 0.3321, 0.6387, 0.3321, 0.7773, 0.3321, 0.7773, 0.3321, 0.6387, 0.3388, 0.6413, 0.3388, 0.7745, 0.3388, 0.7745, 0.3388, 0.6413, 0.3452, 0.6441, 0.3452, 0.7719, 0.8651, 0.752, 0.8651, 0.8452, 0.8586, 0.8419, 0.8586, 0.7516, 0.8586, 0.7516, 0.8586, 0.8419, 0.8513, 0.8419, 0.8513, 0.7526, 0.9326, 0.6666, 0.9326, 0.7558, 0.9253, 0.7569, 0.9253, 0.6665, 0.5757, 0.7679, 0.5757, 0.6441, 0.5808, 0.6424, 0.5808, 0.7702, 0.5808, 0.7702, 0.5808, 0.6424, 0.5875, 0.6398, 0.5875, 0.773, 0.5875, 0.773, 0.5875, 0.6398, 0.5939, 0.637, 0.5939, 0.7756, 0.53, 0.833, 0.53, 0.9342, 0.5235, 0.9375, 0.5235, 0.8335, 0.5235, 0.8335, 0.5235, 0.9375, 0.5162, 0.9375, 0.5162, 0.8324])
me_torus_002.update()
me_plane_002 = bpy.data.meshes.new('Plane.002')
me_plane_002.from_pydata([(0.5207, 0.1398, 1.206), (1.521, 0.1293, 1.238), (2.521, 0.1069, 1.393), (0.5207, 0.239, 1.465), (0.5207, 0.06263, 1.01), (0.5207, -0.01452, 0.9692), (1.521, 0.06667, 1.044), (1.521, -0.01452, 1.002), (2.486, 0.0739, 1.236), (2.521, -0.01452, 1.227), (2.521, -0.01452, 1.578), (2.486, -0.1029, 1.236), (2.521, -0.136, 1.393), (2.486, -0.201, 1.436), (1.521, -0.1583, 1.238), (0.5207, -0.1688, 1.206), (2.521, -0.1881, 1.528), (2.521, -0.05124, 1.576), (2.484, -0.01452, 1.655), (2.521, -0.1288, 1.572), (1.521, -0.01452, 1.691), (2.521, 0.0222, 1.576), (2.521, 0.09979, 1.572), (2.521, 0.1591, 1.528), (2.486, 0.1719, 1.436), (1.521, 0.1796, 1.562), (1.521, 0.2147, 1.441), (0.5207, 0.1905, 1.594), (0.5207, -0.01452, 1.723), (0.5207, -0.2196, 1.594), (0.5207, -0.2681, 1.465), (1.521, -0.2086, 1.562), (1.521, -0.2437, 1.441), (0.5207, -0.09167, 1.01), (1.521, -0.09571, 1.044), (-0.6923, 0.681, 0.0), (-1.0, 0.0, 0.0), (0.0, 1.0, 0.0), (0.0, 0.5, 0.0), (-0.5, 0.0, 0.0), (-0.2829, 0.2783, -2.5), (0.0, 0.0, -5.04e-08), (0.0, 0.0, -2.133), (0.0, 0.09632, 0.0), (-0.1044, 0.0, 0.0), (0.0, 0.1458, 0.0), (-0.1602, 0.0, 0.0), (-0.05318, 0.04726, 0.0), (-0.07637, 0.07627, 0.0), (-0.271, 0.229, 0.0), (0.0, 0.09632, -0.3259), (-0.1044, 0.0, -0.3259), (0.0, 0.1458, -0.3259), (-0.1602, 0.0, -0.3259), (-0.05318, 0.04726, -0.5453), (-0.07637, 0.07627, -0.5453), (-0.01314, 0.0, 0.0), (0.0, 0.01299, 0.0), (-0.6638, 0.6736, 0.0), (0.0, 0.9644, 0.0), (-0.686, 0.6586, 0.0), (-0.9648, 0.0, 0.0), (-0.4866, 0.554, 0.0), (-0.5567, 0.4926, 0.0), (-0.6923, 0.681, 1.763), (-1.0, 0.0, 1.763), (0.0, 1.0, 1.763), (-0.4843, 0.4853, 2.066), (-0.8246, 0.0, 2.066), (0.0, 0.8244, 2.066), (-0.339, 0.3484, 2.429), (-0.702, 0.0, 2.429), (0.0, 0.7017, 2.429), (0.0, 0.0, 2.684), (0.0, 1.0, 0.8813), (-0.6923, 0.681, 0.8813), (-1.0, 0.0, 0.8813), (0.6923, 0.681, 0.0), (1.0, 0.0, 0.0), (0.5, 0.0, 0.0), (0.2829, 0.2783, -2.5), (0.1044, 0.0, 0.0), (0.1602, 0.0, 0.0), (0.05318, 0.04726, 0.0), (0.07637, 0.07627, 0.0), (0.271, 0.229, 0.0), (0.1044, 0.0, -0.3259), (0.1602, 0.0, -0.3259), (0.05318, 0.04726, -0.5453), (0.07637, 0.07627, -0.5453), (0.01314, 0.0, 0.0), (0.6638, 0.6736, 0.0), (0.9648, 0.0, 0.0), (0.686, 0.6586, 0.0), (0.4866, 0.554, 0.0), (0.5567, 0.4926, 0.0), (0.6923, 0.681, 1.763), (1.0, 0.0, 1.763), (0.4843, 0.4853, 2.066), (0.8246, 0.0, 2.066), (0.339, 0.3484, 2.429), (0.702, 0.0, 2.429), (0.6923, 0.681, 0.8813), (1.0, 0.0, 0.8813), (-0.6923, -0.681, 0.0), (0.0, -1.0, 0.0), (0.0, -0.5, 0.0), (-0.2829, -0.2783, -2.5), (0.0, -0.09632, 0.0), (0.0, -0.1458, 0.0), (-0.05318, -0.04726, 0.0), (-0.07637, -0.07627, 0.0), (-0.271, -0.229, 0.0), (0.0, -0.09632, -0.3259), (0.0, -0.1458, -0.3259), (-0.05318, -0.04726, -0.5453), (-0.07637, -0.07627, -0.5453), (0.0, -0.01299, 0.0), (-0.6638, -0.6736, 0.0), (0.0, -0.9644, 0.0), (-0.686, -0.6586, 0.0), (-0.4866, -0.554, 0.0), (-0.5567, -0.4926, 0.0), (-0.6923, -0.681, 1.763), (0.0, -1.0, 1.763), (-0.4843, -0.4853, 2.066), (0.0, -0.8244, 2.066), (-0.339, -0.3484, 2.429), (0.0, -0.7017, 2.429), (0.0, -1.0, 0.8813), (-0.6923, -0.681, 0.8813), (0.6923, -0.681, 0.0), (0.2829, -0.2783, -2.5), (0.05318, -0.04726, 0.0), (0.07637, -0.07627, 0.0), (0.271, -0.229, 0.0), (0.05318, -0.04726, -0.5453), (0.07637, -0.07627, -0.5453), (0.6638, -0.6736, 0.0), (0.686, -0.6586, 0.0), (0.4866, -0.554, 0.0), (0.5567, -0.4926, 0.0), (0.6923, -0.681, 1.763), (0.4843, -0.4853, 2.066), (0.339, -0.3484, 2.429), (0.6923, -0.681, 0.8813)], [(41, 42), (41, 37), (41, 73), (41, 105)], [(6, 4, 0, 1), (3, 26, 1, 0), (1, 2, 0), (7, 5, 4, 6), (9, 7, 6, 8), (8, 6, 1, 2), (8, 2, 9), (5, 9, 7), (9, 11, 34, 7), (18, 20, 7, 9, 10), (21, 10, 9, 2), (17, 12, 9, 10), (11, 9, 12), (12, 16, 13), (32, 14, 12, 13), (11, 12, 14, 34), (14, 15, 12), (16, 12, 17, 19), (17, 18, 19), (18, 17, 10), (20, 31, 16, 19, 18), (20, 18, 22, 23, 25), (18, 10, 21), (21, 22, 18), (23, 22, 21, 2), (2, 24, 23), (25, 23, 24, 26), (27, 25, 26, 3), (28, 20, 25, 27), (28, 29, 31, 20), (20, 28, 5, 7), (29, 30, 32, 31), (31, 32, 13, 16), (30, 15, 14, 32), (26, 24, 2, 1), (34, 14, 15, 33), (7, 34, 33, 5), (35, 37, 40), (36, 61, 60, 35), (61, 41, 39), (35, 58, 59, 37), (35, 60, 58), (39, 49, 46), (36, 35, 40), (43, 57, 56, 44, 47), (46, 44, 51, 53), (47, 54, 50, 43), (49, 45, 48, 46), (45, 49, 38), (52, 50, 54, 55), (54, 51, 53, 55), (44, 51, 54, 47), (48, 55, 53, 46), (45, 52, 55, 48), (43, 45, 52, 50), (42, 56, 57), (57, 56, 41), (58, 60, 63, 62), (60, 63, 39, 61), (59, 38, 62, 58), (40, 60, 58), (60, 61, 40), (40, 59, 58), (36, 40, 61), (59, 40, 37), (62, 63, 40), (62, 38, 49, 39, 63), (40, 63, 60), (40, 58, 62), (48, 47, 44, 46), (43, 47, 48, 45), (75, 64, 66, 74), (75, 76, 65, 64), (64, 67, 69, 66), (64, 65, 68, 67), (67, 70, 72, 69), (67, 68, 71, 70), (73, 70, 71), (70, 73, 72), (35, 36, 76, 75), (35, 75, 74, 37), (77, 80, 37), (78, 77, 93, 92), (92, 79, 41), (77, 37, 59, 91), (77, 91, 93), (79, 82, 85), (78, 80, 77), (43, 83, 81, 90, 57), (82, 87, 86, 81), (83, 43, 50, 88), (85, 82, 84, 45), (45, 38, 85), (52, 89, 88, 50), (88, 89, 87, 86), (81, 83, 88, 86), (84, 82, 87, 89), (45, 84, 89, 52), (42, 57, 90), (57, 41, 90), (91, 94, 95, 93), (93, 92, 79, 95), (59, 91, 94, 38), (80, 91, 93), (93, 80, 92), (80, 91, 59), (78, 92, 80), (59, 37, 80), (94, 80, 95), (94, 95, 79, 85, 38), (80, 93, 95), (80, 94, 91), (84, 82, 81, 83), (43, 45, 84, 83), (102, 74, 66, 96), (102, 96, 97, 103), (96, 66, 69, 98), (96, 98, 99, 97), (98, 69, 72, 100), (98, 100, 101, 99), (73, 101, 100), (100, 72, 73), (77, 102, 103, 78), (77, 37, 74, 102), (104, 107, 105), (36, 104, 120, 61), (104, 105, 119, 118), (104, 118, 120), (39, 46, 112), (36, 107, 104), (108, 110, 44, 56, 117), (110, 108, 113, 115), (112, 46, 111, 109), (109, 106, 112), (114, 116, 115, 113), (115, 116, 53, 51), (44, 110, 115, 51), (111, 46, 53, 116), (109, 111, 116, 114), (108, 113, 114, 109), (42, 117, 56), (117, 41, 56), (118, 121, 122, 120), (120, 61, 39, 122), (119, 118, 121, 106), (107, 118, 120), (120, 107, 61), (107, 118, 119), (36, 61, 107), (119, 105, 107), (121, 107, 122), (121, 122, 39, 112, 106), (107, 120, 122), (107, 121, 118), (111, 46, 44, 110), (108, 109, 111, 110), (130, 129, 124, 123), (130, 123, 65, 76), (123, 124, 126, 125), (123, 125, 68, 65), (125, 126, 128, 127), (125, 127, 71, 68), (73, 71, 127), (127, 128, 73), (104, 130, 76, 36), (104, 105, 129, 130), (131, 105, 132), (78, 92, 139, 131), (131, 138, 119, 105), (131, 139, 138), (79, 135, 82), (78, 131, 132), (108, 117, 90, 81, 133), (133, 136, 113, 108), (135, 109, 134, 82), (109, 135, 106), (114, 113, 136, 137), (136, 86, 87, 137), (81, 86, 136, 133), (134, 137, 87, 82), (109, 114, 137, 134), (42, 90, 117), (117, 90, 41), (138, 139, 141, 140), (139, 141, 79, 92), (119, 106, 140, 138), (132, 139, 138), (139, 92, 132), (132, 119, 138), (78, 132, 92), (119, 132, 105), (140, 141, 132), (140, 106, 135, 79, 141), (132, 141, 139), (132, 138, 140), (134, 133, 81, 82), (108, 133, 134, 109), (145, 142, 124, 129), (145, 103, 97, 142), (142, 143, 126, 124), (142, 97, 99, 143), (143, 144, 128, 126), (143, 99, 101, 144), (73, 144, 101), (144, 73, 128), (131, 78, 103, 145), (131, 145, 129, 105)])
me_plane_002.polygons.foreach_set('material_index', [1, 1, 1, 1, 1, 1, 1, 1, 1, 1, 1, 1, 1, 1, 1, 1, 1, 1, 1, 1, 1, 1, 1, 1, 1, 1, 1, 1, 1, 1, 1, 1, 1, 1, 1, 1, 1, 0, 0, 0, 0, 0, 0, 0, 0, 0, 0, 0, 0, 0, 0, 0, 0, 0, 0, 0, 0, 0, 0, 0, 0, 0, 0, 0, 0, 0, 0, 0, 0, 0, 0, 0, 0, 0, 0, 0, 0, 0, 0, 0, 0, 0, 0, 0, 0, 0, 0, 0, 0, 0, 0, 0, 0, 0, 0, 0, 0, 0, 0, 0, 0, 0, 0, 0, 0, 0, 0, 0, 0, 0, 0, 0, 0, 0, 0, 0, 0, 0, 0, 0, 0, 0, 0, 0, 0, 0, 0, 0, 0, 0, 0, 0, 0, 0, 0, 0, 0, 0, 0, 0, 0, 0, 0, 0, 0, 0, 0, 0, 0, 0, 0, 0, 0, 0, 0, 0, 0, 0, 0, 0, 0, 0, 0, 0, 0, 0, 0, 0, 0, 0, 0, 0, 0, 0, 0, 0, 0, 0, 0, 0, 0, 0, 0, 0, 0, 0, 0, 0, 0, 0, 0, 0, 0, 0, 0, 0, 0, 0, 0, 0, 0, 0, 0, 0, 0, 0, 0])
_uv = me_plane_002.uv_layers.new(name='UVMap')
_uv.uv.foreach_set('vector', [0.1531, 0.7101, 0.1477, 0.7934, 0.1297, 0.7949, 0.1353, 0.711, 0.3765, 0.6099, 0.3773, 0.6946, 0.3593, 0.6988, 0.3533, 0.615, 0.9295, 0.8521, 0.9351, 0.7652, 0.9351, 0.9379, 0.9054, 0.1023, 0.9054, 0.1943, 0.8983, 0.1943, 0.8979, 0.1022, 0.9054, 0.01, 0.9054, 0.1023, 0.8979, 0.1022, 0.8973, 0.01316, 0.1438, 0.6285, 0.1531, 0.7101, 0.1353, 0.711, 0.1297, 0.6258, 0.8923, 0.23, 0.8923, 0.2156, 0.8986, 0.2298, 0.9007, 0.9336, 0.9007, 0.7652, 0.9095, 0.8505, 0.9254, 0.01, 0.9336, 0.01316, 0.9329, 0.1022, 0.9254, 0.1023, 0.6759, 0.1783, 0.6697, 0.09572, 0.7327, 0.09621, 0.7151, 0.1817, 0.683, 0.1815, 0.722, 0.2093, 0.7252, 0.2091, 0.7262, 0.2413, 0.7154, 0.226, 0.6833, 0.858, 0.6905, 0.875, 0.6802, 0.8899, 0.6802, 0.8577, 0.2576, 0.8898, 0.2509, 0.8954, 0.2509, 0.8773, 0.8603, 0.9161, 0.8603, 0.9031, 0.8653, 0.9101, 0.3106, 0.6971, 0.33, 0.6952, 0.3157, 0.7795, 0.3111, 0.7785, 0.7622, 0.01487, 0.7765, 0.01, 0.771, 0.09536, 0.7527, 0.09849, 0.5521, 0.8677, 0.5465, 0.9508, 0.5465, 0.7842, 0.6949, 0.8628, 0.6905, 0.875, 0.6833, 0.858, 0.6899, 0.8587, 0.6833, 0.858, 0.6815, 0.8504, 0.6899, 0.8587, 0.6815, 0.8504, 0.6833, 0.858, 0.6802, 0.8577, 0.2121, 0.7178, 0.23, 0.7178, 0.2282, 0.8098, 0.2228, 0.8098, 0.2122, 0.8064, 0.1919, 0.7178, 0.1918, 0.8064, 0.1812, 0.8098, 0.1758, 0.8098, 0.174, 0.7178, 0.7262, 0.2017, 0.7252, 0.2091, 0.722, 0.2093, 0.722, 0.2093, 0.7155, 0.2097, 0.7262, 0.2017, 0.7106, 0.2136, 0.7155, 0.2097, 0.722, 0.2093, 0.7154, 0.226, 0.3765, 0.7825, 0.38, 0.7769, 0.3886, 0.7798, 0.3886, 0.6953, 0.3886, 0.7798, 0.38, 0.7769, 0.3773, 0.6946, 0.3886, 0.6111, 0.3886, 0.6953, 0.3773, 0.6946, 0.3765, 0.6099, 0.192, 0.6258, 0.1919, 0.7178, 0.174, 0.7178, 0.1731, 0.6258, 0.212, 0.6258, 0.2309, 0.6258, 0.23, 0.7178, 0.2121, 0.7178, 0.6697, 0.09572, 0.6637, 0.01, 0.7327, 0.01054, 0.7327, 0.09621, 0.2973, 0.6099, 0.3086, 0.6121, 0.3106, 0.6971, 0.2999, 0.6954, 0.2999, 0.6954, 0.3106, 0.6971, 0.3111, 0.7785, 0.3028, 0.7807, 0.3086, 0.6121, 0.3333, 0.6099, 0.33, 0.6952, 0.3106, 0.6971, 0.3773, 0.6946, 0.38, 0.7769, 0.3765, 0.7825, 0.3593, 0.6988, 0.7527, 0.09849, 0.771, 0.09536, 0.7765, 0.1805, 0.758, 0.1841, 0.9254, 0.1023, 0.9329, 0.1022, 0.9325, 0.1943, 0.9254, 0.1943, 0.07852, 0.174, 0.1352, 0.172, 0.06456, 0.4014, 0.2773, 0.5137, 0.274, 0.5137, 0.2484, 0.4531, 0.249, 0.4511, 0.6253, 0.8998, 0.6253, 0.8998, 0.6253, 0.8998, 0.249, 0.4511, 0.2463, 0.4518, 0.1852, 0.425, 0.1852, 0.4217, 0.249, 0.4511, 0.2484, 0.4531, 0.2463, 0.4518, 0.3601, 0.5499, 0.3493, 0.5222, 0.3726, 0.5213, 0.01, 0.1737, 0.07852, 0.174, 0.06456, 0.4014, 0.6683, 0.2165, 0.676, 0.2165, 0.6772, 0.2177, 0.6772, 0.2261, 0.6728, 0.2214, 0.4471, 0.8655, 0.4517, 0.8656, 0.4517, 0.8956, 0.4471, 0.8955, 0.6543, 0.8506, 0.6543, 0.9006, 0.6483, 0.8807, 0.6483, 0.8509, 0.3493, 0.5222, 0.3663, 0.5024, 0.3693, 0.5114, 0.3726, 0.5213, 0.3663, 0.5024, 0.3493, 0.5222, 0.3364, 0.4893, 0.1297, 0.8851, 0.1335, 0.8869, 0.1311, 0.9076, 0.1297, 0.9067, 0.09491, 0.8993, 0.09322, 0.8785, 0.09784, 0.8773, 0.09784, 0.8989, 0.6602, 0.8504, 0.6602, 0.8803, 0.6543, 0.9006, 0.6543, 0.8506, 0.1396, 0.815, 0.1396, 0.8651, 0.1297, 0.8451, 0.1297, 0.8152, 0.1486, 0.8149, 0.1486, 0.8448, 0.1396, 0.8651, 0.1396, 0.815, 0.3533, 0.8728, 0.3573, 0.8729, 0.3573, 0.9028, 0.3533, 0.9027, 0.9552, 0.206, 0.9536, 0.01003, 0.9552, 0.01, 0.7737, 0.2089, 0.7754, 0.2089, 0.7746, 0.2098, 0.2463, 0.4518, 0.2484, 0.4531, 0.2365, 0.4684, 0.23, 0.4628, 0.2977, 0.5413, 0.3165, 0.5365, 0.3601, 0.5499, 0.3429, 0.5891, 0.2973, 0.4722, 0.3364, 0.4893, 0.3139, 0.5283, 0.2973, 0.5389, 0.9711, 0.7335, 0.9689, 0.5057, 0.9711, 0.5055, 0.5771, 0.2619, 0.6427, 0.267, 0.5771, 0.4959, 0.6627, 0.7457, 0.6655, 0.5065, 0.7129, 0.5172, 0.9036, 0.5055, 0.9036, 0.7452, 0.9007, 0.5063, 0.6655, 0.5065, 0.6627, 0.7457, 0.6627, 0.5055, 0.8729, 0.5055, 0.8807, 0.5055, 0.8807, 0.7375, 0.3139, 0.5283, 0.3364, 0.4893, 0.3493, 0.5222, 0.3601, 0.5499, 0.3165, 0.5365, 0.1097, 0.8573, 0.09322, 0.6281, 0.1097, 0.6258, 0.7493, 0.4855, 0.7493, 0.2517, 0.7684, 0.2554, 0.6701, 0.2235, 0.6728, 0.2214, 0.6772, 0.2261, 0.6772, 0.2312, 0.6683, 0.2165, 0.6728, 0.2214, 0.6701, 0.2235, 0.6637, 0.2165, 0.07852, 0.093, 0.07852, 0.012, 0.1352, 0.01, 0.1352, 0.091, 0.07852, 0.093, 0.01, 0.09272, 0.01, 0.01171, 0.07852, 0.012, 0.8262, 0.06674, 0.797, 0.07272, 0.7965, 0.02371, 0.825, 0.01, 0.8262, 0.06674, 0.825, 0.1352, 0.7965, 0.127, 0.797, 0.07272, 0.6113, 0.8256, 0.5771, 0.8296, 0.5771, 0.786, 0.6108, 0.7766, 0.6113, 0.8256, 0.6109, 0.8798, 0.5771, 0.8739, 0.5771, 0.8296, 0.5373, 0.7185, 0.4926, 0.7192, 0.4916, 0.6729, 0.4926, 0.7192, 0.5373, 0.7185, 0.4916, 0.7642, 0.07852, 0.174, 0.01, 0.1737, 0.01, 0.09272, 0.07852, 0.093, 0.07852, 0.174, 0.07852, 0.093, 0.1352, 0.091, 0.1352, 0.172, 0.2254, 0.174, 0.2066, 0.4017, 0.1552, 0.174, 0.09322, 0.5137, 0.1215, 0.4511, 0.1221, 0.4531, 0.09646, 0.5137, 0.5116, 0.9036, 0.5116, 0.9036, 0.5116, 0.9036, 0.1215, 0.4511, 0.1852, 0.4217, 0.1852, 0.425, 0.1242, 0.4518, 0.1215, 0.4511, 0.1242, 0.4518, 0.1221, 0.4531, 0.397, 0.4656, 0.3845, 0.4943, 0.3693, 0.4765, 0.2773, 0.172, 0.2066, 0.4017, 0.2254, 0.174, 0.6683, 0.2165, 0.6728, 0.2116, 0.6772, 0.2069, 0.6772, 0.2153, 0.676, 0.2165, 0.4133, 0.8623, 0.4133, 0.8922, 0.4086, 0.8921, 0.4086, 0.8622, 0.8037, 0.8498, 0.8099, 0.8501, 0.8099, 0.8799, 0.8037, 0.8997, 0.3693, 0.4765, 0.3845, 0.4943, 0.375, 0.4985, 0.3663, 0.5024, 0.3663, 0.5024, 0.3364, 0.4893, 0.3693, 0.4765, 0.2157, 0.9002, 0.2151, 0.92, 0.2118, 0.9203, 0.2118, 0.9004, 0.7504, 0.2317, 0.7493, 0.2316, 0.7493, 0.2089, 0.7537, 0.2108, 0.7977, 0.8496, 0.8037, 0.8498, 0.8037, 0.8997, 0.7977, 0.8794, 0.3624, 0.8026, 0.3723, 0.8025, 0.3723, 0.8325, 0.3624, 0.8528, 0.3533, 0.8028, 0.3624, 0.8026, 0.3624, 0.8528, 0.3533, 0.8327, 0.9768, 0.2061, 0.9752, 0.01003, 0.9768, 0.01, 0.7737, 0.2089, 0.7746, 0.2098, 0.7737, 0.2106, 0.1242, 0.4518, 0.1405, 0.4628, 0.134, 0.4684, 0.1221, 0.4531, 0.3484, 0.4256, 0.4142, 0.4265, 0.397, 0.4656, 0.3576, 0.4427, 0.2973, 0.4722, 0.3463, 0.427, 0.3498, 0.4463, 0.3364, 0.4893, 0.9684, 0.4785, 0.966, 0.2502, 0.9684, 0.25, 0.7782, 0.5248, 0.7329, 0.7449, 0.7358, 0.5063, 0.683, 0.4855, 0.6627, 0.2619, 0.7293, 0.2619, 0.7329, 0.5055, 0.7358, 0.5063, 0.7329, 0.7449, 0.9432, 0.2504, 0.946, 0.25, 0.946, 0.4816, 0.9003, 0.2508, 0.8923, 0.4763, 0.8923, 0.25, 0.3498, 0.4463, 0.3576, 0.4427, 0.397, 0.4656, 0.3693, 0.4765, 0.3364, 0.4893, 0.4086, 0.8422, 0.4086, 0.6099, 0.4271, 0.6133, 0.8442, 0.4855, 0.8271, 0.254, 0.8442, 0.25, 0.6701, 0.2095, 0.6772, 0.2017, 0.6772, 0.2069, 0.6728, 0.2116, 0.6683, 0.2165, 0.6637, 0.2165, 0.6701, 0.2095, 0.6728, 0.2116, 0.2254, 0.093, 0.1552, 0.09301, 0.1552, 0.01199, 0.2254, 0.01198, 0.2254, 0.093, 0.2254, 0.01198, 0.2773, 0.01, 0.2773, 0.09102, 0.8666, 0.813, 0.8654, 0.8831, 0.837, 0.8759, 0.8374, 0.8224, 0.8666, 0.813, 0.8374, 0.8224, 0.837, 0.7753, 0.8654, 0.7611, 0.04419, 0.8407, 0.0438, 0.8942, 0.01009, 0.889, 0.01, 0.8471, 0.04419, 0.8407, 0.01, 0.8471, 0.01, 0.8033, 0.0437, 0.7936, 0.7129, 0.7657, 0.7128, 0.8304, 0.6808, 0.797, 0.6808, 0.797, 0.6483, 0.7657, 0.7129, 0.7657, 0.2254, 0.174, 0.2254, 0.093, 0.2773, 0.09102, 0.2773, 0.172, 0.2254, 0.174, 0.1552, 0.174, 0.1552, 0.09301, 0.2254, 0.093, 0.3673, 0.1717, 0.3458, 0.4056, 0.2973, 0.1712, 0.2773, 0.5137, 0.249, 0.5764, 0.2484, 0.5743, 0.274, 0.5137, 0.249, 0.5764, 0.1852, 0.6058, 0.1852, 0.6025, 0.2463, 0.5757, 0.249, 0.5764, 0.2463, 0.5757, 0.2484, 0.5743, 0.3601, 0.5499, 0.3726, 0.5213, 0.3879, 0.5391, 0.4165, 0.1769, 0.3458, 0.4056, 0.3673, 0.1717, 0.686, 0.2165, 0.6815, 0.2214, 0.6772, 0.2261, 0.6772, 0.2177, 0.6783, 0.2165, 0.739, 0.8497, 0.7453, 0.8496, 0.7453, 0.8795, 0.739, 0.8998, 0.3879, 0.5391, 0.3726, 0.5213, 0.3822, 0.517, 0.3908, 0.5132, 0.3908, 0.5132, 0.4207, 0.5262, 0.3879, 0.5391, 0.1773, 0.9001, 0.1764, 0.9197, 0.1731, 0.9201, 0.1731, 0.9004, 0.8403, 0.923, 0.837, 0.9233, 0.8379, 0.9035, 0.8403, 0.9031, 0.7329, 0.8497, 0.739, 0.8497, 0.739, 0.8998, 0.7329, 0.8797, 0.182, 0.8302, 0.1918, 0.8306, 0.1918, 0.8604, 0.182, 0.8801, 0.1731, 0.8298, 0.182, 0.8302, 0.182, 0.8801, 0.1731, 0.8596, 0.3812, 0.8729, 0.3812, 0.9028, 0.3773, 0.9027, 0.3773, 0.8728, 0.9884, 0.4452, 0.9884, 0.25, 0.99, 0.25, 0.7754, 0.2106, 0.7746, 0.2098, 0.7754, 0.2089, 0.2463, 0.5757, 0.23, 0.5647, 0.2365, 0.5591, 0.2484, 0.5743, 0.4087, 0.5899, 0.3429, 0.5891, 0.3601, 0.5499, 0.3995, 0.5729, 0.4599, 0.5434, 0.4108, 0.5886, 0.4073, 0.5693, 0.4207, 0.5262, 0.9489, 0.7402, 0.9465, 0.5057, 0.9489, 0.5055, 0.6269, 0.5292, 0.5771, 0.7566, 0.5798, 0.5168, 0.5939, 0.2419, 0.5771, 0.01, 0.6437, 0.01, 0.5771, 0.5159, 0.5798, 0.5168, 0.5771, 0.7566, 0.9236, 0.5061, 0.9265, 0.5055, 0.9265, 0.7363, 0.2591, 0.6262, 0.2509, 0.8573, 0.2509, 0.6258, 0.4073, 0.5693, 0.3995, 0.5729, 0.3601, 0.5499, 0.3879, 0.5391, 0.4207, 0.5262, 0.7982, 0.7397, 0.7982, 0.5055, 0.817, 0.5093, 0.8529, 0.7411, 0.837, 0.5097, 0.8529, 0.5055, 0.6842, 0.2235, 0.6772, 0.2312, 0.6772, 0.2261, 0.6815, 0.2214, 0.686, 0.2165, 0.6906, 0.2165, 0.6842, 0.2235, 0.6815, 0.2214, 0.3673, 0.09106, 0.2973, 0.09062, 0.2973, 0.01, 0.3673, 0.01044, 0.3673, 0.09106, 0.3673, 0.01044, 0.4165, 0.01565, 0.4165, 0.09627, 0.7965, 0.2253, 0.7965, 0.1552, 0.8227, 0.161, 0.8216, 0.2139, 0.8675, 0.224, 0.8427, 0.2155, 0.8528, 0.1619, 0.8675, 0.1552, 0.2984, 0.8536, 0.2973, 0.8007, 0.3295, 0.8033, 0.3294, 0.8442, 0.2984, 0.8536, 0.3294, 0.8442, 0.3295, 0.8871, 0.2973, 0.8991, 0.01, 0.7279, 0.05564, 0.6822, 0.05469, 0.7285, 0.05469, 0.7285, 0.05564, 0.7736, 0.01, 0.7279, 0.3673, 0.1717, 0.3673, 0.09106, 0.4165, 0.09627, 0.4165, 0.1769, 0.3673, 0.1717, 0.2973, 0.1712, 0.2973, 0.09062, 0.3673, 0.09106, 0.5053, 0.1756, 0.5571, 0.1716, 0.4857, 0.4007, 0.09322, 0.5137, 0.09646, 0.5137, 0.1221, 0.5743, 0.1215, 0.5764, 0.1215, 0.5764, 0.1242, 0.5757, 0.1852, 0.6025, 0.1852, 0.6058, 0.1215, 0.5764, 0.1221, 0.5743, 0.1242, 0.5757, 0.397, 0.4656, 0.4079, 0.4934, 0.3845, 0.4943, 0.4365, 0.1758, 0.5053, 0.1756, 0.4857, 0.4007, 0.686, 0.2165, 0.6783, 0.2165, 0.6772, 0.2153, 0.6772, 0.2069, 0.6815, 0.2116, 0.7716, 0.8497, 0.7716, 0.8998, 0.7653, 0.8797, 0.7653, 0.8498, 0.4079, 0.4934, 0.3908, 0.5132, 0.3878, 0.5042, 0.3845, 0.4943, 0.3908, 0.5132, 0.4079, 0.4934, 0.4207, 0.5262, 0.5771, 0.8998, 0.5806, 0.9016, 0.5782, 0.9225, 0.5771, 0.9218, 0.6006, 0.9204, 0.6006, 0.9003, 0.6053, 0.8998, 0.6037, 0.9199, 0.7777, 0.8496, 0.7777, 0.8795, 0.7716, 0.8998, 0.7716, 0.8497, 0.2212, 0.8302, 0.2212, 0.8802, 0.2118, 0.8604, 0.2118, 0.8305, 0.2298, 0.8298, 0.2298, 0.8597, 0.2212, 0.8802, 0.2212, 0.8302, 0.06576, 0.9891, 0.06419, 0.7936, 0.06576, 0.7936, 0.7754, 0.2106, 0.7737, 0.2106, 0.7746, 0.2098, 0.1242, 0.5757, 0.1221, 0.5743, 0.134, 0.5591, 0.1405, 0.5647, 0.4594, 0.4743, 0.4406, 0.479, 0.397, 0.4656, 0.4142, 0.4265, 0.4599, 0.5434, 0.4207, 0.5262, 0.4432, 0.4872, 0.4599, 0.4767, 0.971, 0.9797, 0.9689, 0.7537, 0.971, 0.7535, 0.4916, 0.4207, 0.5571, 0.4207, 0.5053, 0.6529, 0.01, 0.6622, 0.01271, 0.4223, 0.06412, 0.436, 0.9232, 0.25, 0.9232, 0.4829, 0.9203, 0.2505, 0.01271, 0.4223, 0.01, 0.6622, 0.01, 0.4214, 0.8642, 0.25, 0.8723, 0.2503, 0.8642, 0.4815, 0.4432, 0.4872, 0.4207, 0.5262, 0.4079, 0.4934, 0.397, 0.4656, 0.4406, 0.479, 0.4638, 0.8455, 0.4471, 0.6138, 0.4638, 0.6099, 0.7884, 0.4855, 0.7884, 0.25, 0.8071, 0.2542, 0.6842, 0.2095, 0.6815, 0.2116, 0.6772, 0.2069, 0.6772, 0.2017, 0.686, 0.2165, 0.6815, 0.2116, 0.6842, 0.2095, 0.6906, 0.2165, 0.5053, 0.0948, 0.5053, 0.01399, 0.5571, 0.01, 0.5571, 0.09081, 0.5053, 0.0948, 0.4365, 0.09495, 0.4365, 0.01414, 0.5053, 0.01399, 0.8773, 0.06187, 0.8471, 0.07002, 0.8462, 0.02391, 0.8751, 0.01, 0.8773, 0.06187, 0.8751, 0.1306, 0.8462, 0.1233, 0.8471, 0.07002, 0.5265, 0.8303, 0.4916, 0.8356, 0.4916, 0.7935, 0.5256, 0.7842, 0.5265, 0.8303, 0.5258, 0.8836, 0.4918, 0.8782, 0.4916, 0.8356, 0.7329, 0.7649, 0.7649, 0.7961, 0.7329, 0.8296, 0.7649, 0.7961, 0.7329, 0.7649, 0.7974, 0.7649, 0.5053, 0.1756, 0.4365, 0.1758, 0.4365, 0.09495, 0.5053, 0.0948, 0.5053, 0.1756, 0.5053, 0.0948, 0.5571, 0.09081, 0.5571, 0.1716])
me_plane_002.materials.append(mat_material_002)
me_plane_002.materials.append(mat_material_003)
me_plane_002.materials.append(mat_material_004)
me_plane_002.use_mirror_z = True
me_plane_002.update()

# ---- objects
ob_torus = bpy.data.objects.new('Torus', me_torus)
ob_torus_001 = bpy.data.objects.new('Torus.001', me_torus_001)
ob_torus_002 = bpy.data.objects.new('Torus.002', me_torus_002)
ob_plane_001 = bpy.data.objects.new('Plane.001', me_plane_002)

# ---- transforms, parenting, visibility, modifiers, constraints
ob_torus.location = (0.8911, 0.0, 0.0)
ob_torus.rotation_euler = (-0.0, 1.571, 0.0)
ob_torus.scale = (1.412, 1.412, 1.412)
ob_torus_001.location = (0.4216, 0.0, 0.0)
ob_torus_001.rotation_euler = (-0.0, 1.571, 0.0)
ob_torus_001.scale = (1.325, 1.325, 1.325)
ob_torus_002.location = (-0.02888, 0.0, 0.0)
ob_torus_002.rotation_euler = (-0.0, 1.571, 0.0)
ob_torus_002.scale = (1.325, 1.325, 1.325)
ob_plane_001.location = (0.0, 0.0, 0.0)
ob_plane_001.rotation_euler = (-0.0, 1.571, 0.0)
ob_plane_001.use_mesh_mirror_z = True

# ---- collection membership
col_collection.objects.link(ob_torus)
col_collection.objects.link(ob_torus_001)
col_collection.objects.link(ob_torus_002)
col_collection.objects.link(ob_plane_001)

# ---- scene / render settings (as saved in the file)
scene.frame_start = 1; scene.frame_end = 250; scene.frame_set(1)
scene.render.engine = 'BLENDER_EEVEE_NEXT'
bpy.context.view_layer.update()

# ---- added for rendering (the .blend has no active camera and no usable light): camera, sun
cam_auto = bpy.data.cameras.new('AutoCamera')
cam_auto.lens = 50.0
cam_auto.sensor_width = 36.0
cam_auto.clip_end = 1000.0
ob_auto_camera = bpy.data.objects.new('AutoCamera', cam_auto)
scene.collection.objects.link(ob_auto_camera)
ob_auto_camera.location = (7.04226, -8.34067, 5.15432)
ob_auto_camera.rotation_euler = (1.09748, -7.21219e-08, 0.694738)
scene.camera = ob_auto_camera
light_auto_sun = bpy.data.lights.new('AutoSun', 'SUN')
light_auto_sun.energy = 3.0
light_auto_sun.angle = 0.0523599
ob_auto_sun = bpy.data.objects.new('AutoSun', light_auto_sun)
scene.collection.objects.link(ob_auto_sun)
ob_auto_sun.rotation_euler = (0.872665, 0.174533, 0.523599)
bpy.context.view_layer.update()
